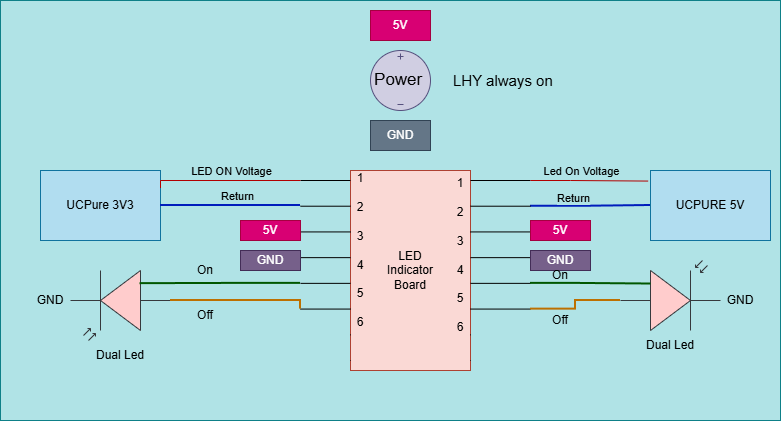

The diagram above was exported from draw.io. Its source (the exported page's mxGraphModel, read from the mxfile embedded in the PNG):
<mxGraphModel dx="1248" dy="911" grid="1" gridSize="10" guides="1" tooltips="1" connect="1" arrows="1" fold="1" page="0" pageScale="1" pageWidth="827" pageHeight="1169" math="0" shadow="0">
  <root>
    <mxCell id="0" />
    <mxCell id="1" parent="0" />
    <mxCell id="5lWdQ7hOkJwsETqbx5zm-73" parent="1" style="rounded=0;whiteSpace=wrap;html=1;fillColor=#b0e3e6;strokeColor=#0e8088;" value="" vertex="1">
      <mxGeometry height="420" width="780" x="-60" y="60" as="geometry" />
    </mxCell>
    <mxCell id="5lWdQ7hOkJwsETqbx5zm-2" parent="1" style="rounded=0;whiteSpace=wrap;html=1;fillColor=#b1ddf0;strokeColor=#10739e;" value="UCPure 3V3" vertex="1">
      <mxGeometry height="70" width="120" x="-20" y="230" as="geometry" />
    </mxCell>
    <mxCell id="5lWdQ7hOkJwsETqbx5zm-3" parent="1" style="rounded=0;whiteSpace=wrap;html=1;fillColor=#b1ddf0;strokeColor=#10739e;" value="UCPURE 5V" vertex="1">
      <mxGeometry height="70" width="120" x="590" y="230" as="geometry" />
    </mxCell>
    <mxCell id="5lWdQ7hOkJwsETqbx5zm-5" parent="1" style="rounded=0;whiteSpace=wrap;html=1;fillColor=#fad9d5;strokeColor=#ae4132;" value="LED&lt;div&gt;&amp;nbsp;Indicator&amp;nbsp;&lt;/div&gt;&lt;div&gt;Board&lt;/div&gt;" vertex="1">
      <mxGeometry height="200" width="120" x="290" y="230" as="geometry" />
    </mxCell>
    <mxCell id="5lWdQ7hOkJwsETqbx5zm-6" parent="1" style="verticalLabelPosition=bottom;shadow=0;dashed=0;align=center;html=1;verticalAlign=top;shape=mxgraph.electrical.transmission.8_line_bus;labelPerimeter=1;" value="" vertex="1">
      <mxGeometry height="180" width="50" x="240" y="240" as="geometry" />
    </mxCell>
    <mxCell id="5lWdQ7hOkJwsETqbx5zm-12" edge="1" parent="1" source="5lWdQ7hOkJwsETqbx5zm-7" style="edgeStyle=orthogonalEdgeStyle;rounded=0;orthogonalLoop=1;jettySize=auto;html=1;exitX=1;exitY=0.14286;exitDx=0;exitDy=0;exitPerimeter=0;entryX=0;entryY=0.5;entryDx=0;entryDy=0;defaultLabelBackgroundColor=page;endArrow=none;endFill=0;fillColor=#0050ef;strokeColor=#001DBC;strokeWidth=2;" target="5lWdQ7hOkJwsETqbx5zm-3">
      <mxGeometry relative="1" x="-0.0058" as="geometry" />
    </mxCell>
    <mxCell id="5lWdQ7hOkJwsETqbx5zm-33" connectable="0" parent="5lWdQ7hOkJwsETqbx5zm-12" style="edgeLabel;html=1;align=center;verticalAlign=bottom;resizable=0;points=[];inheritText=1;defaultLabelBackgroundColor=page;labelPosition=center;verticalLabelPosition=top;labelPerimeter=1;" value="Return" vertex="1">
      <mxGeometry relative="1" x="-0.2875" as="geometry">
        <mxPoint as="offset" />
      </mxGeometry>
    </mxCell>
    <mxCell id="5lWdQ7hOkJwsETqbx5zm-7" parent="1" style="verticalLabelPosition=bottom;shadow=0;dashed=0;align=center;html=1;verticalAlign=top;shape=mxgraph.electrical.transmission.8_line_bus;labelPerimeter=1;" value="" vertex="1">
      <mxGeometry height="180" width="60" x="410" y="240" as="geometry" />
    </mxCell>
    <mxCell id="5lWdQ7hOkJwsETqbx5zm-8" edge="1" parent="1" source="5lWdQ7hOkJwsETqbx5zm-6" style="edgeStyle=orthogonalEdgeStyle;rounded=0;orthogonalLoop=1;jettySize=auto;html=1;exitX=0;exitY=0;exitDx=0;exitDy=0;exitPerimeter=0;entryX=1;entryY=0.25;entryDx=0;entryDy=0;defaultLabelBackgroundColor=page;labelPosition=center;verticalLabelPosition=top;align=center;verticalAlign=bottom;endArrow=none;endFill=0;fillColor=#e51400;strokeColor=#B20000;" target="5lWdQ7hOkJwsETqbx5zm-2" value="LED ON Voltage">
      <mxGeometry relative="1" x="-0.0621" as="geometry">
        <Array as="points">
          <mxPoint x="100" y="240" />
        </Array>
      </mxGeometry>
    </mxCell>
    <mxCell id="5lWdQ7hOkJwsETqbx5zm-9" edge="1" parent="1" source="5lWdQ7hOkJwsETqbx5zm-6" style="edgeStyle=orthogonalEdgeStyle;rounded=0;orthogonalLoop=1;jettySize=auto;html=1;exitX=0;exitY=0.14286;exitDx=0;exitDy=0;exitPerimeter=0;entryX=1;entryY=0.5;entryDx=0;entryDy=0;defaultLabelBackgroundColor=page;endArrow=none;endFill=0;fillColor=#0050ef;strokeColor=#001DBC;strokeWidth=2;" target="5lWdQ7hOkJwsETqbx5zm-2">
      <mxGeometry relative="1" x="-0.0528" as="geometry">
        <Array as="points">
          <mxPoint x="100" y="265.7" />
        </Array>
      </mxGeometry>
    </mxCell>
    <mxCell id="5lWdQ7hOkJwsETqbx5zm-32" connectable="0" parent="5lWdQ7hOkJwsETqbx5zm-9" style="edgeLabel;html=1;align=center;verticalAlign=bottom;resizable=0;points=[];inheritText=1;defaultLabelBackgroundColor=page;labelPosition=center;verticalLabelPosition=top;labelPerimeter=1;" value="Return" vertex="1">
      <mxGeometry relative="1" x="-0.0803" y="-1" as="geometry">
        <mxPoint as="offset" />
      </mxGeometry>
    </mxCell>
    <mxCell id="5lWdQ7hOkJwsETqbx5zm-11" edge="1" parent="1" source="5lWdQ7hOkJwsETqbx5zm-7" style="edgeStyle=orthogonalEdgeStyle;rounded=0;orthogonalLoop=1;jettySize=auto;html=1;entryX=-0.02;entryY=0.151;entryDx=0;entryDy=0;entryPerimeter=0;defaultLabelBackgroundColor=page;exitX=1;exitY=0;exitDx=0;exitDy=0;exitPerimeter=0;endArrow=none;endFill=0;fillColor=#e51400;strokeColor=#B20000;" target="5lWdQ7hOkJwsETqbx5zm-3">
      <mxGeometry relative="1" x="0.2415" as="geometry">
        <Array as="points">
          <mxPoint x="510" y="240" />
        </Array>
        <mxPoint x="490" y="230" as="sourcePoint" />
      </mxGeometry>
    </mxCell>
    <mxCell id="5lWdQ7hOkJwsETqbx5zm-34" connectable="0" parent="5lWdQ7hOkJwsETqbx5zm-11" style="edgeLabel;html=1;align=center;verticalAlign=middle;resizable=0;points=[];inheritText=1;defaultLabelBackgroundColor=page;" value="Led On Voltage" vertex="1">
      <mxGeometry relative="1" x="0.2585" y="1" as="geometry">
        <mxPoint x="-24" y="-9" as="offset" />
      </mxGeometry>
    </mxCell>
    <mxCell id="5lWdQ7hOkJwsETqbx5zm-13" parent="1" style="pointerEvents=1;verticalLabelPosition=middle;shadow=0;dashed=0;align=center;html=1;verticalAlign=middle;shape=mxgraph.electrical.signal_sources.source;aspect=fixed;points=[[0.5,0,0],[1,0.5,0],[0.5,1,0],[0,0.5,0]];elSignalType=dc3;labelPosition=center;fontSize=17;fillColor=#d0cee2;strokeColor=#56517e;" value="Power&amp;nbsp;" vertex="1">
      <mxGeometry height="60" width="60" x="310" y="110" as="geometry" />
    </mxCell>
    <mxCell id="5lWdQ7hOkJwsETqbx5zm-30" parent="1" style="text;html=1;whiteSpace=wrap;strokeColor=#314354;fillColor=#647687;align=center;verticalAlign=middle;rounded=0;fontColor=#ffffff;" value="GND" vertex="1">
      <mxGeometry height="30" width="60" x="310" y="180" as="geometry" />
    </mxCell>
    <mxCell id="5lWdQ7hOkJwsETqbx5zm-40" parent="1" style="verticalLabelPosition=bottom;shadow=0;dashed=0;align=center;html=1;verticalAlign=top;shape=mxgraph.electrical.opto_electronics.photodiode;pointerEvents=1;labelPerimeter=1;rotation=-180;fillColor=#ffcccc;strokeColor=#36393d;" value="" vertex="1">
      <mxGeometry height="70" width="100" x="10" y="330" as="geometry" />
    </mxCell>
    <mxCell id="5lWdQ7hOkJwsETqbx5zm-41" parent="1" style="verticalLabelPosition=bottom;shadow=0;dashed=0;align=center;html=1;verticalAlign=top;shape=mxgraph.electrical.opto_electronics.photodiode;pointerEvents=1;labelPerimeter=1;rotation=-180;direction=west;fillColor=#ffcccc;strokeColor=#36393d;" value="" vertex="1">
      <mxGeometry height="70" width="100" x="560" y="320" as="geometry" />
    </mxCell>
    <mxCell id="5lWdQ7hOkJwsETqbx5zm-42" parent="1" style="text;html=1;whiteSpace=wrap;strokeColor=#432D57;fillColor=#76608a;align=center;verticalAlign=middle;rounded=0;fontColor=#ffffff;" value="GND" vertex="1">
      <mxGeometry height="20" width="60" x="180" y="310" as="geometry" />
    </mxCell>
    <mxCell id="5lWdQ7hOkJwsETqbx5zm-43" parent="1" style="text;html=1;whiteSpace=wrap;strokeColor=none;fillColor=none;align=center;verticalAlign=middle;rounded=0;" value="GND" vertex="1">
      <mxGeometry height="30" width="60" x="-40" y="345" as="geometry" />
    </mxCell>
    <mxCell id="5lWdQ7hOkJwsETqbx5zm-44" parent="1" style="text;html=1;whiteSpace=wrap;strokeColor=none;fillColor=none;align=center;verticalAlign=middle;rounded=0;" value="GND" vertex="1">
      <mxGeometry height="30" width="60" x="650" y="345" as="geometry" />
    </mxCell>
    <mxCell id="5lWdQ7hOkJwsETqbx5zm-45" parent="1" style="text;html=1;whiteSpace=wrap;strokeColor=#432D57;fillColor=#76608a;align=center;verticalAlign=middle;rounded=0;fontColor=#ffffff;" value="GND" vertex="1">
      <mxGeometry height="20" width="60" x="470" y="310" as="geometry" />
    </mxCell>
    <mxCell id="5lWdQ7hOkJwsETqbx5zm-46" parent="1" style="text;html=1;whiteSpace=wrap;strokeColor=#A50040;fillColor=#d80073;align=center;verticalAlign=middle;rounded=0;fontColor=#ffffff;" value="5V" vertex="1">
      <mxGeometry height="20" width="60" x="180" y="280" as="geometry" />
    </mxCell>
    <mxCell id="5lWdQ7hOkJwsETqbx5zm-47" parent="1" style="text;html=1;whiteSpace=wrap;strokeColor=#A50040;fillColor=#d80073;align=center;verticalAlign=middle;rounded=0;fontColor=#ffffff;" value="5V" vertex="1">
      <mxGeometry height="20" width="60" x="470" y="280" as="geometry" />
    </mxCell>
    <mxCell id="5lWdQ7hOkJwsETqbx5zm-48" edge="1" parent="1" source="5lWdQ7hOkJwsETqbx5zm-6" style="edgeStyle=orthogonalEdgeStyle;rounded=0;orthogonalLoop=1;jettySize=auto;html=1;exitX=0;exitY=0.57143;exitDx=0;exitDy=0;exitPerimeter=0;entryX=0.305;entryY=0.812;entryDx=0;entryDy=0;entryPerimeter=0;defaultLabelBackgroundColor=page;endArrow=none;endFill=0;fillColor=#008a00;strokeColor=#005700;strokeWidth=2;" target="5lWdQ7hOkJwsETqbx5zm-40">
      <mxGeometry relative="1" x="0.1346" as="geometry" />
    </mxCell>
    <mxCell id="5lWdQ7hOkJwsETqbx5zm-49" edge="1" parent="1" source="5lWdQ7hOkJwsETqbx5zm-6" style="edgeStyle=orthogonalEdgeStyle;rounded=0;orthogonalLoop=1;jettySize=auto;html=1;exitX=0;exitY=0.7143;exitDx=0;exitDy=0;exitPerimeter=0;entryX=0;entryY=0.5714;entryDx=0;entryDy=0;entryPerimeter=0;defaultLabelBackgroundColor=page;endArrow=none;endFill=0;fillColor=#f0a30a;strokeColor=#BD7000;strokeWidth=2;" target="5lWdQ7hOkJwsETqbx5zm-40">
      <mxGeometry relative="1" x="-0.0041" as="geometry">
        <Array as="points">
          <mxPoint x="240" y="360" />
        </Array>
      </mxGeometry>
    </mxCell>
    <mxCell id="5lWdQ7hOkJwsETqbx5zm-50" edge="1" parent="1" source="5lWdQ7hOkJwsETqbx5zm-7" style="edgeStyle=orthogonalEdgeStyle;rounded=0;orthogonalLoop=1;jettySize=auto;html=1;exitX=1;exitY=0.57143;exitDx=0;exitDy=0;exitPerimeter=0;entryX=0.305;entryY=0.336;entryDx=0;entryDy=0;entryPerimeter=0;defaultLabelBackgroundColor=page;endArrow=none;endFill=0;fillColor=#008a00;strokeColor=#005700;strokeWidth=2;" target="5lWdQ7hOkJwsETqbx5zm-41">
      <mxGeometry relative="1" x="0.0074" as="geometry" />
    </mxCell>
    <mxCell id="5lWdQ7hOkJwsETqbx5zm-51" edge="1" parent="1" source="5lWdQ7hOkJwsETqbx5zm-7" style="edgeStyle=orthogonalEdgeStyle;rounded=0;orthogonalLoop=1;jettySize=auto;html=1;exitX=1;exitY=0.7143;exitDx=0;exitDy=0;exitPerimeter=0;entryX=0;entryY=0.5714;entryDx=0;entryDy=0;entryPerimeter=0;defaultLabelBackgroundColor=page;endArrow=none;endFill=0;fillColor=#f0a30a;strokeColor=#BD7000;strokeWidth=2;" target="5lWdQ7hOkJwsETqbx5zm-41">
      <mxGeometry relative="1" x="-0.0061" as="geometry" />
    </mxCell>
    <mxCell id="5lWdQ7hOkJwsETqbx5zm-53" parent="1" style="rounded=0;whiteSpace=wrap;html=1;strokeColor=none;fillColor=#b0e3e6;" value="" vertex="1">
      <mxGeometry height="60" width="60" x="411" y="380" as="geometry" />
    </mxCell>
    <mxCell id="5lWdQ7hOkJwsETqbx5zm-54" parent="1" style="rounded=0;whiteSpace=wrap;html=1;strokeColor=none;fillColor=#b0e3e6;" value="" vertex="1">
      <mxGeometry height="50" width="60" x="230" y="380" as="geometry" />
    </mxCell>
    <mxCell id="5lWdQ7hOkJwsETqbx5zm-55" parent="1" style="text;html=1;whiteSpace=wrap;strokeColor=none;fillColor=none;align=center;verticalAlign=middle;rounded=0;" value="On" vertex="1">
      <mxGeometry height="30" width="60" x="115" y="315" as="geometry" />
    </mxCell>
    <mxCell id="5lWdQ7hOkJwsETqbx5zm-56" parent="1" style="text;html=1;whiteSpace=wrap;strokeColor=none;fillColor=none;align=center;verticalAlign=middle;rounded=0;" value="Off" vertex="1">
      <mxGeometry height="30" width="60" x="115" y="360" as="geometry" />
    </mxCell>
    <mxCell id="5lWdQ7hOkJwsETqbx5zm-57" parent="1" style="text;html=1;whiteSpace=wrap;strokeColor=none;fillColor=none;align=center;verticalAlign=middle;rounded=0;" value="On" vertex="1">
      <mxGeometry height="30" width="60" x="470" y="320" as="geometry" />
    </mxCell>
    <mxCell id="5lWdQ7hOkJwsETqbx5zm-58" parent="1" style="text;html=1;whiteSpace=wrap;strokeColor=none;fillColor=none;align=center;verticalAlign=middle;rounded=0;" value="Off" vertex="1">
      <mxGeometry height="30" width="60" x="470" y="365" as="geometry" />
    </mxCell>
    <mxCell id="5lWdQ7hOkJwsETqbx5zm-62" parent="1" style="text;html=1;whiteSpace=wrap;strokeColor=none;fillColor=none;align=center;verticalAlign=middle;rounded=0;" value="Dual Led" vertex="1">
      <mxGeometry height="30" width="60" x="580" y="390" as="geometry" />
    </mxCell>
    <mxCell id="5lWdQ7hOkJwsETqbx5zm-63" parent="1" style="text;html=1;whiteSpace=wrap;strokeColor=none;fillColor=none;align=center;verticalAlign=middle;rounded=0;" value="Dual Led" vertex="1">
      <mxGeometry height="30" width="60" x="30" y="400" as="geometry" />
    </mxCell>
    <mxCell id="5lWdQ7hOkJwsETqbx5zm-65" parent="1" style="text;html=1;whiteSpace=wrap;strokeColor=none;fillColor=none;align=center;verticalAlign=middle;rounded=0;" value="1&lt;div&gt;&lt;br&gt;&lt;/div&gt;&lt;div&gt;2&lt;/div&gt;&lt;div&gt;&lt;br&gt;&lt;/div&gt;&lt;div&gt;3&lt;/div&gt;&lt;div&gt;&lt;br&gt;&lt;/div&gt;&lt;div&gt;4&lt;/div&gt;&lt;div&gt;&lt;br&gt;&lt;/div&gt;&lt;div&gt;5&lt;/div&gt;&lt;div&gt;&lt;br&gt;&lt;/div&gt;&lt;div&gt;6&lt;/div&gt;" vertex="1">
      <mxGeometry height="10" width="20" x="290" y="305" as="geometry" />
    </mxCell>
    <mxCell id="5lWdQ7hOkJwsETqbx5zm-68" parent="1" style="text;html=1;whiteSpace=wrap;strokeColor=none;fillColor=none;align=center;verticalAlign=middle;rounded=0;" value="1&lt;div&gt;&lt;br&gt;&lt;/div&gt;&lt;div&gt;2&lt;/div&gt;&lt;div&gt;&lt;br&gt;&lt;/div&gt;&lt;div&gt;3&lt;/div&gt;&lt;div&gt;&lt;br&gt;&lt;/div&gt;&lt;div&gt;4&lt;/div&gt;&lt;div&gt;&lt;br&gt;&lt;/div&gt;&lt;div&gt;5&lt;/div&gt;&lt;div&gt;&lt;br&gt;&lt;/div&gt;&lt;div&gt;6&lt;/div&gt;" vertex="1">
      <mxGeometry height="10" width="20" x="390" y="310" as="geometry" />
    </mxCell>
    <mxCell id="5lWdQ7hOkJwsETqbx5zm-69" parent="1" style="text;html=1;whiteSpace=wrap;strokeColor=#A50040;fillColor=#d80073;align=center;verticalAlign=middle;rounded=0;fontSize=12;fontColor=#ffffff;" value="5V" vertex="1">
      <mxGeometry height="30" width="60" x="310" y="70" as="geometry" />
    </mxCell>
    <mxCell id="5lWdQ7hOkJwsETqbx5zm-70" parent="1" style="text;html=1;whiteSpace=wrap;strokeColor=none;fillColor=none;align=center;verticalAlign=middle;rounded=0;fontSize=15;" value="LHY always on&amp;nbsp;" vertex="1">
      <mxGeometry height="30" width="110" x="390" y="125" as="geometry" />
    </mxCell>
  </root>
</mxGraphModel>